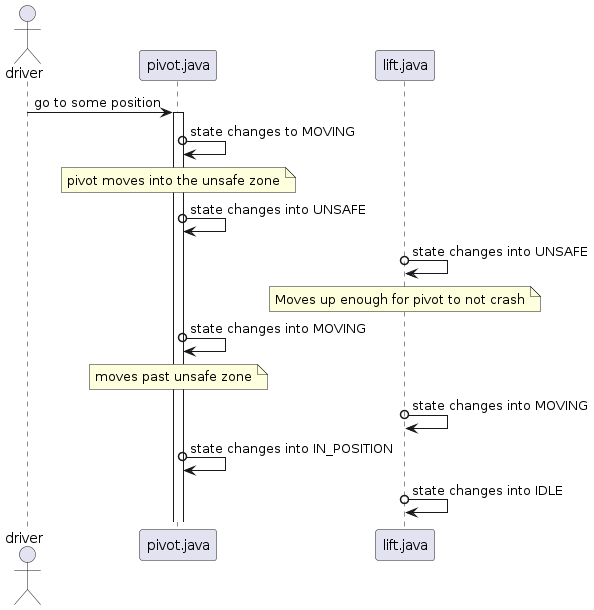

The diagram above was rendered by PlantUML. Its source (embedded in the PNG):
@startuml
actor "driver" as driver
participant "pivot.java" as pivot
participant "lift.java" as lift
driver -> pivot : go to some position
activate pivot
pivot o-> pivot : state changes to MOVING
note over pivot: pivot moves into the unsafe zone
pivot o-> pivot : state changes into UNSAFE
lift o-> lift : state changes into UNSAFE
note over lift : Moves up enough for pivot to not crash
pivot o-> pivot : state changes into MOVING
note over pivot: moves past unsafe zone
lift o-> lift: state changes into MOVING
pivot o-> pivot: state changes into IN_POSITION
lift o-> lift: state changes into IDLE
@enduml